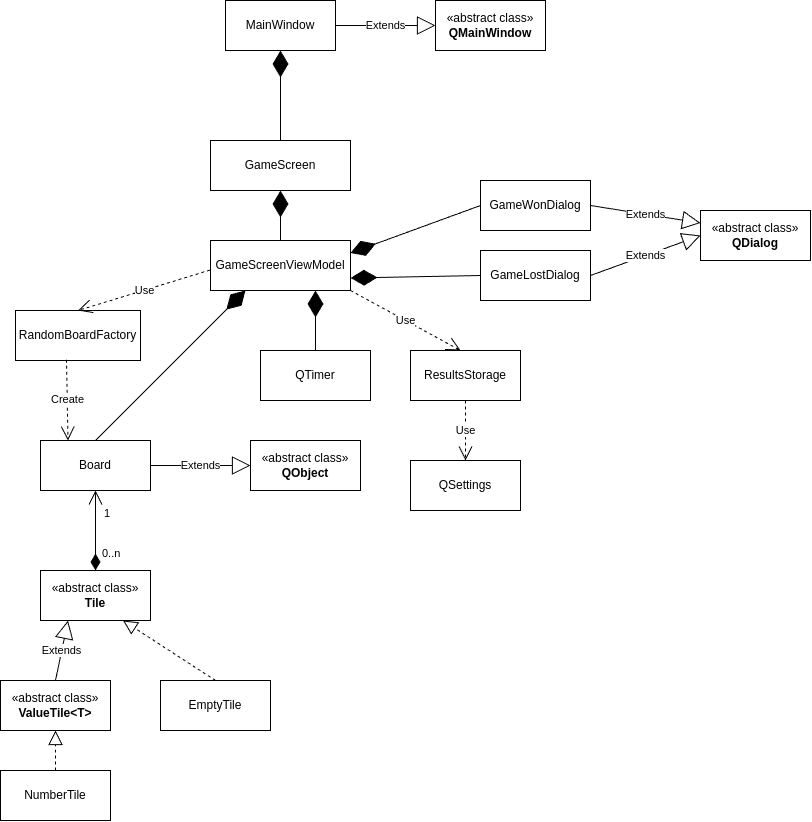

The diagram above was exported from draw.io. Its source (the exported page's mxGraphModel, read from the mxfile embedded in the PNG):
<mxGraphModel dx="948" dy="1057" grid="1" gridSize="10" guides="1" tooltips="1" connect="1" arrows="1" fold="1" page="1" pageScale="1" pageWidth="850" pageHeight="1100" math="0" shadow="0">
  <root>
    <mxCell id="0" />
    <mxCell id="1" parent="0" />
    <mxCell id="G0ei9e2YfAlfNCLnKoB0-1" value="GameScreen" style="html=1;whiteSpace=wrap;" vertex="1" parent="1">
      <mxGeometry x="1090" y="270" width="140" height="50" as="geometry" />
    </mxCell>
    <mxCell id="G0ei9e2YfAlfNCLnKoB0-2" value="" style="endArrow=diamondThin;endFill=1;endSize=24;html=1;rounded=0;exitX=0.5;exitY=0;exitDx=0;exitDy=0;entryX=0.5;entryY=1;entryDx=0;entryDy=0;" edge="1" parent="1" source="G0ei9e2YfAlfNCLnKoB0-1" target="G0ei9e2YfAlfNCLnKoB0-35">
      <mxGeometry width="160" relative="1" as="geometry">
        <mxPoint x="480" y="390" as="sourcePoint" />
        <mxPoint x="1160" y="170" as="targetPoint" />
      </mxGeometry>
    </mxCell>
    <mxCell id="G0ei9e2YfAlfNCLnKoB0-3" value="GameScreenViewModel" style="html=1;whiteSpace=wrap;" vertex="1" parent="1">
      <mxGeometry x="1090" y="370" width="140" height="50" as="geometry" />
    </mxCell>
    <mxCell id="G0ei9e2YfAlfNCLnKoB0-4" value="" style="endArrow=diamondThin;endFill=1;endSize=24;html=1;rounded=0;exitX=0.5;exitY=0;exitDx=0;exitDy=0;" edge="1" parent="1" source="G0ei9e2YfAlfNCLnKoB0-3" target="G0ei9e2YfAlfNCLnKoB0-1">
      <mxGeometry width="160" relative="1" as="geometry">
        <mxPoint x="730" y="490" as="sourcePoint" />
        <mxPoint x="890" y="490" as="targetPoint" />
      </mxGeometry>
    </mxCell>
    <mxCell id="G0ei9e2YfAlfNCLnKoB0-5" value="Board" style="html=1;whiteSpace=wrap;" vertex="1" parent="1">
      <mxGeometry x="920" y="570" width="110" height="50" as="geometry" />
    </mxCell>
    <mxCell id="G0ei9e2YfAlfNCLnKoB0-6" value="QTimer" style="html=1;whiteSpace=wrap;" vertex="1" parent="1">
      <mxGeometry x="1140" y="480" width="110" height="50" as="geometry" />
    </mxCell>
    <mxCell id="G0ei9e2YfAlfNCLnKoB0-7" value="" style="endArrow=diamondThin;endFill=1;endSize=24;html=1;rounded=0;exitX=0.5;exitY=0;exitDx=0;exitDy=0;entryX=0.25;entryY=1;entryDx=0;entryDy=0;" edge="1" parent="1" source="G0ei9e2YfAlfNCLnKoB0-5" target="G0ei9e2YfAlfNCLnKoB0-3">
      <mxGeometry width="160" relative="1" as="geometry">
        <mxPoint x="1070" y="560" as="sourcePoint" />
        <mxPoint x="1230" y="560" as="targetPoint" />
      </mxGeometry>
    </mxCell>
    <mxCell id="G0ei9e2YfAlfNCLnKoB0-8" value="" style="endArrow=diamondThin;endFill=1;endSize=24;html=1;rounded=0;exitX=0.5;exitY=0;exitDx=0;exitDy=0;entryX=0.75;entryY=1;entryDx=0;entryDy=0;" edge="1" parent="1" source="G0ei9e2YfAlfNCLnKoB0-6" target="G0ei9e2YfAlfNCLnKoB0-3">
      <mxGeometry width="160" relative="1" as="geometry">
        <mxPoint x="1070" y="560" as="sourcePoint" />
        <mxPoint x="1230" y="560" as="targetPoint" />
      </mxGeometry>
    </mxCell>
    <mxCell id="G0ei9e2YfAlfNCLnKoB0-9" value="" style="endArrow=open;html=1;endSize=12;startArrow=diamondThin;startSize=14;startFill=1;edgeStyle=orthogonalEdgeStyle;rounded=0;entryX=0.5;entryY=1;entryDx=0;entryDy=0;exitX=0.5;exitY=0;exitDx=0;exitDy=0;" edge="1" parent="1" source="G0ei9e2YfAlfNCLnKoB0-12" target="G0ei9e2YfAlfNCLnKoB0-5">
      <mxGeometry relative="1" as="geometry">
        <mxPoint x="1035" y="720" as="sourcePoint" />
        <mxPoint x="1120" y="640" as="targetPoint" />
      </mxGeometry>
    </mxCell>
    <mxCell id="G0ei9e2YfAlfNCLnKoB0-10" value="0..n" style="edgeLabel;resizable=0;html=1;align=left;verticalAlign=top;" connectable="0" vertex="1" parent="G0ei9e2YfAlfNCLnKoB0-9">
      <mxGeometry x="-1" relative="1" as="geometry">
        <mxPoint x="5" y="-30" as="offset" />
      </mxGeometry>
    </mxCell>
    <mxCell id="G0ei9e2YfAlfNCLnKoB0-11" value="1" style="edgeLabel;resizable=0;html=1;align=right;verticalAlign=top;" connectable="0" vertex="1" parent="G0ei9e2YfAlfNCLnKoB0-9">
      <mxGeometry x="1" relative="1" as="geometry">
        <mxPoint x="15" y="10" as="offset" />
      </mxGeometry>
    </mxCell>
    <mxCell id="G0ei9e2YfAlfNCLnKoB0-12" value="«abstract class»&lt;br&gt;&lt;b&gt;Tile&lt;/b&gt;" style="html=1;whiteSpace=wrap;" vertex="1" parent="1">
      <mxGeometry x="920" y="700" width="110" height="50" as="geometry" />
    </mxCell>
    <mxCell id="G0ei9e2YfAlfNCLnKoB0-13" value="Extends" style="endArrow=block;endSize=16;endFill=0;html=1;rounded=0;entryX=0.25;entryY=1;entryDx=0;entryDy=0;exitX=0.5;exitY=0;exitDx=0;exitDy=0;" edge="1" parent="1" source="G0ei9e2YfAlfNCLnKoB0-14" target="G0ei9e2YfAlfNCLnKoB0-12">
      <mxGeometry width="160" relative="1" as="geometry">
        <mxPoint x="1035" y="800" as="sourcePoint" />
        <mxPoint x="1080" y="780" as="targetPoint" />
      </mxGeometry>
    </mxCell>
    <mxCell id="G0ei9e2YfAlfNCLnKoB0-14" value="«abstract class»&lt;br&gt;&lt;b&gt;ValueTile&amp;lt;T&amp;gt;&lt;/b&gt;" style="html=1;whiteSpace=wrap;" vertex="1" parent="1">
      <mxGeometry x="880" y="810" width="110" height="50" as="geometry" />
    </mxCell>
    <mxCell id="G0ei9e2YfAlfNCLnKoB0-15" value="NumberTile" style="html=1;whiteSpace=wrap;" vertex="1" parent="1">
      <mxGeometry x="880" y="900" width="110" height="50" as="geometry" />
    </mxCell>
    <mxCell id="G0ei9e2YfAlfNCLnKoB0-16" value="" style="endArrow=block;dashed=1;endFill=0;endSize=12;html=1;rounded=0;exitX=0.5;exitY=0;exitDx=0;exitDy=0;entryX=0.5;entryY=1;entryDx=0;entryDy=0;" edge="1" parent="1" source="G0ei9e2YfAlfNCLnKoB0-15" target="G0ei9e2YfAlfNCLnKoB0-14">
      <mxGeometry width="160" relative="1" as="geometry">
        <mxPoint x="920" y="780" as="sourcePoint" />
        <mxPoint x="1080" y="780" as="targetPoint" />
      </mxGeometry>
    </mxCell>
    <mxCell id="G0ei9e2YfAlfNCLnKoB0-17" value="EmptyTile" style="html=1;whiteSpace=wrap;" vertex="1" parent="1">
      <mxGeometry x="1040" y="810" width="110" height="50" as="geometry" />
    </mxCell>
    <mxCell id="G0ei9e2YfAlfNCLnKoB0-18" value="" style="endArrow=block;dashed=1;endFill=0;endSize=12;html=1;rounded=0;entryX=0.75;entryY=1;entryDx=0;entryDy=0;exitX=0.5;exitY=0;exitDx=0;exitDy=0;" edge="1" parent="1" source="G0ei9e2YfAlfNCLnKoB0-17" target="G0ei9e2YfAlfNCLnKoB0-12">
      <mxGeometry width="160" relative="1" as="geometry">
        <mxPoint x="920" y="780" as="sourcePoint" />
        <mxPoint x="1080" y="780" as="targetPoint" />
      </mxGeometry>
    </mxCell>
    <mxCell id="G0ei9e2YfAlfNCLnKoB0-19" value="RandomBoardFactory" style="html=1;whiteSpace=wrap;" vertex="1" parent="1">
      <mxGeometry x="895" y="440" width="125" height="50" as="geometry" />
    </mxCell>
    <mxCell id="G0ei9e2YfAlfNCLnKoB0-20" value="Create" style="endArrow=open;endSize=12;dashed=1;html=1;rounded=0;exitX=0.408;exitY=0.985;exitDx=0;exitDy=0;exitPerimeter=0;entryX=0.25;entryY=0;entryDx=0;entryDy=0;" edge="1" parent="1" source="G0ei9e2YfAlfNCLnKoB0-19" target="G0ei9e2YfAlfNCLnKoB0-5">
      <mxGeometry width="160" relative="1" as="geometry">
        <mxPoint x="920" y="540" as="sourcePoint" />
        <mxPoint x="1100" y="520" as="targetPoint" />
      </mxGeometry>
    </mxCell>
    <mxCell id="G0ei9e2YfAlfNCLnKoB0-21" value="ResultsStorage" style="html=1;whiteSpace=wrap;" vertex="1" parent="1">
      <mxGeometry x="1290" y="480" width="110" height="50" as="geometry" />
    </mxCell>
    <mxCell id="G0ei9e2YfAlfNCLnKoB0-22" value="Use" style="endArrow=open;endSize=12;dashed=1;html=1;rounded=0;exitX=-0.004;exitY=0.592;exitDx=0;exitDy=0;exitPerimeter=0;entryX=0.5;entryY=0;entryDx=0;entryDy=0;" edge="1" parent="1" source="G0ei9e2YfAlfNCLnKoB0-3" target="G0ei9e2YfAlfNCLnKoB0-19">
      <mxGeometry width="160" relative="1" as="geometry">
        <mxPoint x="1290" y="450" as="sourcePoint" />
        <mxPoint x="1370" y="570" as="targetPoint" />
      </mxGeometry>
    </mxCell>
    <mxCell id="G0ei9e2YfAlfNCLnKoB0-23" value="Use" style="endArrow=open;endSize=12;dashed=1;html=1;rounded=0;exitX=1;exitY=1;exitDx=0;exitDy=0;entryX=0.455;entryY=0;entryDx=0;entryDy=0;entryPerimeter=0;" edge="1" parent="1" source="G0ei9e2YfAlfNCLnKoB0-3" target="G0ei9e2YfAlfNCLnKoB0-21">
      <mxGeometry width="160" relative="1" as="geometry">
        <mxPoint x="1130" y="570" as="sourcePoint" />
        <mxPoint x="1290" y="570" as="targetPoint" />
      </mxGeometry>
    </mxCell>
    <mxCell id="G0ei9e2YfAlfNCLnKoB0-24" value="QSettings" style="html=1;whiteSpace=wrap;" vertex="1" parent="1">
      <mxGeometry x="1290" y="590" width="110" height="50" as="geometry" />
    </mxCell>
    <mxCell id="G0ei9e2YfAlfNCLnKoB0-25" value="Use" style="endArrow=open;endSize=12;dashed=1;html=1;rounded=0;entryX=0.5;entryY=0;entryDx=0;entryDy=0;exitX=0.5;exitY=1;exitDx=0;exitDy=0;" edge="1" parent="1" source="G0ei9e2YfAlfNCLnKoB0-21" target="G0ei9e2YfAlfNCLnKoB0-24">
      <mxGeometry width="160" relative="1" as="geometry">
        <mxPoint x="1130" y="570" as="sourcePoint" />
        <mxPoint x="1290" y="570" as="targetPoint" />
      </mxGeometry>
    </mxCell>
    <mxCell id="G0ei9e2YfAlfNCLnKoB0-26" value="GameWonDialog" style="html=1;whiteSpace=wrap;" vertex="1" parent="1">
      <mxGeometry x="1360" y="310" width="110" height="50" as="geometry" />
    </mxCell>
    <mxCell id="G0ei9e2YfAlfNCLnKoB0-27" value="GameLostDialog" style="html=1;whiteSpace=wrap;" vertex="1" parent="1">
      <mxGeometry x="1360" y="380" width="110" height="50" as="geometry" />
    </mxCell>
    <mxCell id="G0ei9e2YfAlfNCLnKoB0-28" value="" style="endArrow=diamondThin;endFill=1;endSize=24;html=1;rounded=0;entryX=1;entryY=0.75;entryDx=0;entryDy=0;exitX=0;exitY=0.5;exitDx=0;exitDy=0;" edge="1" parent="1" source="G0ei9e2YfAlfNCLnKoB0-27" target="G0ei9e2YfAlfNCLnKoB0-3">
      <mxGeometry width="160" relative="1" as="geometry">
        <mxPoint x="1150" y="480" as="sourcePoint" />
        <mxPoint x="1310" y="480" as="targetPoint" />
      </mxGeometry>
    </mxCell>
    <mxCell id="G0ei9e2YfAlfNCLnKoB0-29" value="" style="endArrow=diamondThin;endFill=1;endSize=24;html=1;rounded=0;entryX=1;entryY=0.25;entryDx=0;entryDy=0;exitX=0;exitY=0.5;exitDx=0;exitDy=0;" edge="1" parent="1" source="G0ei9e2YfAlfNCLnKoB0-26" target="G0ei9e2YfAlfNCLnKoB0-3">
      <mxGeometry width="160" relative="1" as="geometry">
        <mxPoint x="1150" y="480" as="sourcePoint" />
        <mxPoint x="1310" y="480" as="targetPoint" />
      </mxGeometry>
    </mxCell>
    <mxCell id="G0ei9e2YfAlfNCLnKoB0-30" value="«abstract class»&lt;br&gt;&lt;b&gt;QDialog&lt;/b&gt;" style="html=1;whiteSpace=wrap;" vertex="1" parent="1">
      <mxGeometry x="1580" y="340" width="110" height="50" as="geometry" />
    </mxCell>
    <mxCell id="G0ei9e2YfAlfNCLnKoB0-31" value="Extends" style="endArrow=block;endSize=16;endFill=0;html=1;rounded=0;exitX=1;exitY=0.5;exitDx=0;exitDy=0;entryX=0;entryY=0.25;entryDx=0;entryDy=0;" edge="1" parent="1" source="G0ei9e2YfAlfNCLnKoB0-26" target="G0ei9e2YfAlfNCLnKoB0-30">
      <mxGeometry width="160" relative="1" as="geometry">
        <mxPoint x="1510" y="360" as="sourcePoint" />
        <mxPoint x="1670" y="360" as="targetPoint" />
      </mxGeometry>
    </mxCell>
    <mxCell id="G0ei9e2YfAlfNCLnKoB0-32" value="Extends" style="endArrow=block;endSize=16;endFill=0;html=1;rounded=0;exitX=1;exitY=0.5;exitDx=0;exitDy=0;entryX=0;entryY=0.5;entryDx=0;entryDy=0;" edge="1" parent="1" source="G0ei9e2YfAlfNCLnKoB0-27" target="G0ei9e2YfAlfNCLnKoB0-30">
      <mxGeometry width="160" relative="1" as="geometry">
        <mxPoint x="1510" y="360" as="sourcePoint" />
        <mxPoint x="1670" y="360" as="targetPoint" />
      </mxGeometry>
    </mxCell>
    <mxCell id="G0ei9e2YfAlfNCLnKoB0-33" value="«abstract class»&lt;br&gt;&lt;b&gt;QObject&lt;/b&gt;" style="html=1;whiteSpace=wrap;" vertex="1" parent="1">
      <mxGeometry x="1130" y="570" width="110" height="50" as="geometry" />
    </mxCell>
    <mxCell id="G0ei9e2YfAlfNCLnKoB0-34" value="Extends" style="endArrow=block;endSize=16;endFill=0;html=1;rounded=0;entryX=0;entryY=0.5;entryDx=0;entryDy=0;exitX=1;exitY=0.5;exitDx=0;exitDy=0;" edge="1" parent="1" source="G0ei9e2YfAlfNCLnKoB0-5" target="G0ei9e2YfAlfNCLnKoB0-33">
      <mxGeometry width="160" relative="1" as="geometry">
        <mxPoint x="1100" y="650" as="sourcePoint" />
        <mxPoint x="1200" y="660" as="targetPoint" />
      </mxGeometry>
    </mxCell>
    <mxCell id="G0ei9e2YfAlfNCLnKoB0-35" value="MainWindow" style="html=1;whiteSpace=wrap;" vertex="1" parent="1">
      <mxGeometry x="1105" y="130" width="110" height="50" as="geometry" />
    </mxCell>
    <mxCell id="G0ei9e2YfAlfNCLnKoB0-36" value="«abstract class»&lt;br&gt;&lt;b&gt;QMainWindow&lt;/b&gt;" style="html=1;whiteSpace=wrap;" vertex="1" parent="1">
      <mxGeometry x="1315" y="130" width="110" height="50" as="geometry" />
    </mxCell>
    <mxCell id="G0ei9e2YfAlfNCLnKoB0-37" value="Extends" style="endArrow=block;endSize=16;endFill=0;html=1;rounded=0;exitX=1;exitY=0.5;exitDx=0;exitDy=0;entryX=0;entryY=0.5;entryDx=0;entryDy=0;" edge="1" parent="1" source="G0ei9e2YfAlfNCLnKoB0-35" target="G0ei9e2YfAlfNCLnKoB0-36">
      <mxGeometry width="160" relative="1" as="geometry">
        <mxPoint x="1275" y="154.58" as="sourcePoint" />
        <mxPoint x="1435" y="154.58" as="targetPoint" />
      </mxGeometry>
    </mxCell>
  </root>
</mxGraphModel>